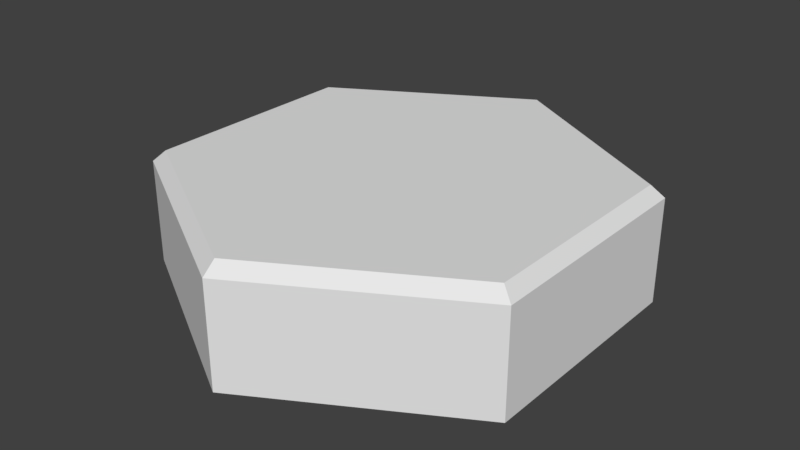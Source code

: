 # Source: HexBaseModel.blend  (saved by Blender 2.80.75; exported with 4.5.12 LTS)
import bpy
from mathutils import Matrix  # noqa: F401  (used for matrix-valued properties, if any)

bpy.ops.wm.read_factory_settings(use_empty=True)
scene = bpy.context.scene
scene.name = 'Scene'

# ---- world
world_world = bpy.data.worlds.new('World'); scene.world = world_world
world_world.color = (0.05088, 0.05088, 0.05088)
world_world.use_sun_shadow = False
world_world.sun_shadow_jitter_overblur = 0.0

# ---- meshes
me_cylinder = bpy.data.meshes.new('Cylinder')
me_cylinder.from_pydata([(0.0, 1.0, -0.25), (0.866, 0.5, -0.25), (0.866, -0.5, -0.25), (-8.742e-08, -1.0, -0.25), (-0.866, -0.5, -0.25), (-0.866, 0.5, -0.25), (5.588e-09, 0.9423, 0.25), (0.0, 1.0, 0.2), (0.816, 0.4711, 0.25), (0.866, 0.5, 0.2), (0.816, -0.4711, 0.25), (0.866, -0.5, 0.2), (-7.637e-08, -0.9423, 0.25), (-8.742e-08, -1.0, 0.2), (-0.816, -0.4711, 0.25), (-0.866, -0.5, 0.2), (-0.816, 0.4711, 0.25), (-0.866, 0.5, 0.2)], [], [(5, 17, 7, 0), (2, 11, 13, 3), (3, 13, 15, 4), (4, 15, 17, 5), (0, 7, 9, 1), (1, 9, 11, 2), (0, 1, 2, 3, 4, 5), (9, 7, 6, 8), (11, 9, 8, 10), (13, 11, 10, 12), (15, 13, 12, 14), (17, 15, 14, 16), (7, 17, 16, 6), (8, 6, 16, 14, 12, 10)])
_uv = me_cylinder.uv_layers.new(name='UVMap')
_uv.uv.foreach_set('vector', [0.1667, 0.5, 0.1667, 0.95, -8.941e-08, 0.95, -8.941e-08, 0.5, 0.6667, 0.5, 0.6667, 0.95, 0.5, 0.95, 0.5, 0.5, 0.5, 0.5, 0.5, 0.95, 0.3333, 0.95, 0.3333, 0.5, 0.3333, 0.5, 0.3333, 0.95, 0.1667, 0.95, 0.1667, 0.5, 1.0, 0.5, 1.0, 0.95, 0.8333, 0.95, 0.8333, 0.5, 0.8333, 0.5, 0.8333, 0.95, 0.6667, 0.95, 0.6667, 0.5, 0.75, 0.49, 0.9578, 0.37, 0.9578, 0.13, 0.75, 0.01, 0.5422, 0.13, 0.5422, 0.37, 0.8333, 0.95, 1.0, 0.95, 0.9952, 1.0, 0.8381, 1.0, 0.6667, 0.95, 0.8333, 0.95, 0.8285, 1.0, 0.6715, 1.0, 0.5, 0.95, 0.6667, 0.95, 0.6619, 1.0, 0.5048, 1.0, 0.3333, 0.95, 0.5, 0.95, 0.4952, 1.0, 0.3381, 1.0, 0.1667, 0.95, 0.3333, 0.95, 0.3285, 1.0, 0.1715, 1.0, -8.941e-08, 0.95, 0.1667, 0.95, 0.1619, 1.0, 0.004811, 1.0, 0.4458, 0.3631, 0.25, 0.4761, 0.05415, 0.3631, 0.05415, 0.1369, 0.25, 0.02386, 0.4458, 0.1369])
me_cylinder.use_remesh_preserve_volume = False
me_cylinder.use_remesh_preserve_attributes = False
me_cylinder.use_mirror_vertex_groups = False
me_cylinder.update()

# ---- objects
ob_hexbase = bpy.data.objects.new('HexBase', me_cylinder)

# ---- transforms, parenting, visibility, modifiers, constraints
ob_hexbase.location = (0.0, 0.0, 0.0)
ob_hexbase.lineart.crease_threshold = 0.0

# ---- collection membership
scene.collection.objects.link(ob_hexbase)

# ---- scene / render settings (as saved in the file)
scene.frame_start = 1; scene.frame_end = 250; scene.frame_set(25)
scene.render.engine = 'BLENDER_EEVEE_NEXT'
scene.render.resolution_percentage = 50
scene.render.dither_intensity = 0.0
scene.cycles.use_denoising = False
scene.cycles.samples = 128
scene.cycles.sampling_pattern = 'TABULATED_SOBOL'
scene.cycles.use_adaptive_sampling = False
scene.cycles.use_light_tree = False
scene.view_settings.view_transform = 'Standard'
bpy.context.view_layer.update()

# ---- added for rendering (the .blend has no active camera and no usable light): camera, sun
cam_auto = bpy.data.cameras.new('AutoCamera')
cam_auto.lens = 50.0
cam_auto.sensor_width = 36.0
cam_auto.clip_end = 1000.0
ob_auto_camera = bpy.data.objects.new('AutoCamera', cam_auto)
scene.collection.objects.link(ob_auto_camera)
ob_auto_camera.location = (2.49124, -2.98949, 1.99299)
ob_auto_camera.rotation_euler = (1.09748, -7.21219e-08, 0.694738)
scene.camera = ob_auto_camera
light_auto_sun = bpy.data.lights.new('AutoSun', 'SUN')
light_auto_sun.energy = 3.0
light_auto_sun.angle = 0.0523599
ob_auto_sun = bpy.data.objects.new('AutoSun', light_auto_sun)
scene.collection.objects.link(ob_auto_sun)
ob_auto_sun.rotation_euler = (0.872665, 0.174533, 0.523599)
bpy.context.view_layer.update()
